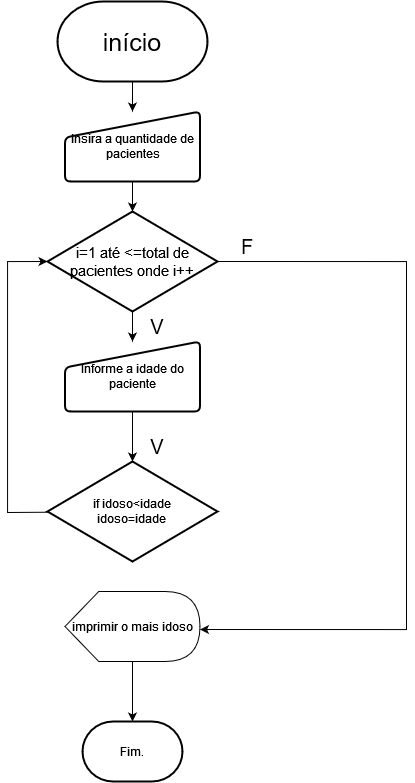

The diagram above was exported from draw.io. Its source (the exported page's mxGraphModel, read from the mxfile embedded in the PNG):
<mxGraphModel dx="1035" dy="553" grid="1" gridSize="10" guides="1" tooltips="1" connect="1" arrows="1" fold="1" page="1" pageScale="1" pageWidth="827" pageHeight="1169" math="0" shadow="0">
  <root>
    <mxCell id="0" />
    <mxCell id="1" parent="0" />
    <mxCell id="YUUyQvK3HS_vM2VPXLnD-11" value="" style="edgeStyle=orthogonalEdgeStyle;rounded=0;orthogonalLoop=1;jettySize=auto;html=1;" parent="1" source="YUUyQvK3HS_vM2VPXLnD-1" target="YUUyQvK3HS_vM2VPXLnD-3" edge="1">
      <mxGeometry relative="1" as="geometry" />
    </mxCell>
    <mxCell id="YUUyQvK3HS_vM2VPXLnD-1" value="&lt;font style=&quot;font-size: 25px;&quot;&gt;início&lt;/font&gt;" style="strokeWidth=2;html=1;shape=mxgraph.flowchart.terminator;whiteSpace=wrap;" parent="1" vertex="1">
      <mxGeometry x="290" y="10" width="150" height="80" as="geometry" />
    </mxCell>
    <mxCell id="YUUyQvK3HS_vM2VPXLnD-12" value="" style="edgeStyle=orthogonalEdgeStyle;rounded=0;orthogonalLoop=1;jettySize=auto;html=1;" parent="1" source="YUUyQvK3HS_vM2VPXLnD-3" target="YUUyQvK3HS_vM2VPXLnD-4" edge="1">
      <mxGeometry relative="1" as="geometry" />
    </mxCell>
    <mxCell id="YUUyQvK3HS_vM2VPXLnD-19" style="edgeStyle=orthogonalEdgeStyle;rounded=0;orthogonalLoop=1;jettySize=auto;html=1;entryX=1.008;entryY=0.543;entryDx=0;entryDy=0;entryPerimeter=0;exitX=1;exitY=0.5;exitDx=0;exitDy=0;exitPerimeter=0;" parent="1" edge="1">
      <mxGeometry relative="1" as="geometry">
        <mxPoint x="432.50000000000006" y="638.01" as="targetPoint" />
        <Array as="points">
          <mxPoint x="639" y="270" />
          <mxPoint x="639" y="638" />
        </Array>
        <mxPoint x="448.92" y="270" as="sourcePoint" />
      </mxGeometry>
    </mxCell>
    <mxCell id="YUUyQvK3HS_vM2VPXLnD-3" value="insira a quantidade de pacientes" style="html=1;strokeWidth=2;shape=manualInput;whiteSpace=wrap;rounded=1;size=26;arcSize=11;" parent="1" vertex="1">
      <mxGeometry x="297.5" y="120" width="135" height="70" as="geometry" />
    </mxCell>
    <mxCell id="YUUyQvK3HS_vM2VPXLnD-15" value="" style="edgeStyle=orthogonalEdgeStyle;rounded=0;orthogonalLoop=1;jettySize=auto;html=1;" parent="1" source="YUUyQvK3HS_vM2VPXLnD-4" target="YUUyQvK3HS_vM2VPXLnD-5" edge="1">
      <mxGeometry relative="1" as="geometry" />
    </mxCell>
    <mxCell id="YUUyQvK3HS_vM2VPXLnD-4" value="&lt;font style=&quot;font-size: 15px;&quot;&gt;i=1 até &amp;lt;=total de pacientes onde i++&lt;/font&gt;" style="strokeWidth=2;html=1;shape=mxgraph.flowchart.decision;whiteSpace=wrap;" parent="1" vertex="1">
      <mxGeometry x="280" y="220" width="170" height="100" as="geometry" />
    </mxCell>
    <mxCell id="z2DSS_R1TGcNFeokrvXU-2" value="" style="edgeStyle=orthogonalEdgeStyle;rounded=0;orthogonalLoop=1;jettySize=auto;html=1;" edge="1" parent="1" source="YUUyQvK3HS_vM2VPXLnD-5" target="z2DSS_R1TGcNFeokrvXU-1">
      <mxGeometry relative="1" as="geometry" />
    </mxCell>
    <mxCell id="YUUyQvK3HS_vM2VPXLnD-5" value="Informe a idade do paciente" style="html=1;strokeWidth=2;shape=manualInput;whiteSpace=wrap;rounded=1;size=26;arcSize=11;" parent="1" vertex="1">
      <mxGeometry x="297.5" y="350" width="135" height="70" as="geometry" />
    </mxCell>
    <mxCell id="YUUyQvK3HS_vM2VPXLnD-18" style="edgeStyle=orthogonalEdgeStyle;rounded=0;orthogonalLoop=1;jettySize=auto;html=1;exitX=0;exitY=0.5;exitDx=0;exitDy=0;" parent="1" edge="1">
      <mxGeometry relative="1" as="geometry">
        <mxPoint x="280" y="270" as="targetPoint" />
        <mxPoint x="385" y="520" as="sourcePoint" />
        <Array as="points">
          <mxPoint x="240" y="521" />
          <mxPoint x="240" y="270" />
        </Array>
      </mxGeometry>
    </mxCell>
    <mxCell id="YUUyQvK3HS_vM2VPXLnD-21" value="" style="edgeStyle=orthogonalEdgeStyle;rounded=0;orthogonalLoop=1;jettySize=auto;html=1;" parent="1" source="YUUyQvK3HS_vM2VPXLnD-9" target="YUUyQvK3HS_vM2VPXLnD-10" edge="1">
      <mxGeometry relative="1" as="geometry" />
    </mxCell>
    <mxCell id="YUUyQvK3HS_vM2VPXLnD-9" value="imprimir o mais idoso" style="shape=display;whiteSpace=wrap;html=1;" parent="1" vertex="1">
      <mxGeometry x="297.5" y="600" width="135" height="70" as="geometry" />
    </mxCell>
    <mxCell id="YUUyQvK3HS_vM2VPXLnD-10" value="Fim." style="strokeWidth=2;html=1;shape=mxgraph.flowchart.terminator;whiteSpace=wrap;" parent="1" vertex="1">
      <mxGeometry x="315" y="730" width="100" height="60" as="geometry" />
    </mxCell>
    <mxCell id="z2DSS_R1TGcNFeokrvXU-1" value="&lt;div&gt;if idoso&amp;lt;idade&lt;/div&gt;&lt;div&gt;idoso=idade&lt;br&gt;&lt;/div&gt;" style="strokeWidth=2;html=1;shape=mxgraph.flowchart.decision;whiteSpace=wrap;" vertex="1" parent="1">
      <mxGeometry x="280" y="470" width="170" height="100" as="geometry" />
    </mxCell>
    <mxCell id="z2DSS_R1TGcNFeokrvXU-4" value="&lt;font style=&quot;font-size: 20px;&quot;&gt;V&lt;/font&gt;" style="text;html=1;align=center;verticalAlign=middle;whiteSpace=wrap;rounded=0;" vertex="1" parent="1">
      <mxGeometry x="360" y="320" width="60" height="30" as="geometry" />
    </mxCell>
    <mxCell id="z2DSS_R1TGcNFeokrvXU-5" value="&lt;font style=&quot;font-size: 20px;&quot;&gt;V&lt;/font&gt;" style="text;html=1;align=center;verticalAlign=middle;whiteSpace=wrap;rounded=0;" vertex="1" parent="1">
      <mxGeometry x="360" y="440" width="60" height="30" as="geometry" />
    </mxCell>
    <mxCell id="z2DSS_R1TGcNFeokrvXU-7" value="&lt;font style=&quot;font-size: 20px;&quot;&gt;F&lt;/font&gt;" style="text;html=1;align=center;verticalAlign=middle;whiteSpace=wrap;rounded=0;" vertex="1" parent="1">
      <mxGeometry x="450" y="240" width="60" height="30" as="geometry" />
    </mxCell>
  </root>
</mxGraphModel>